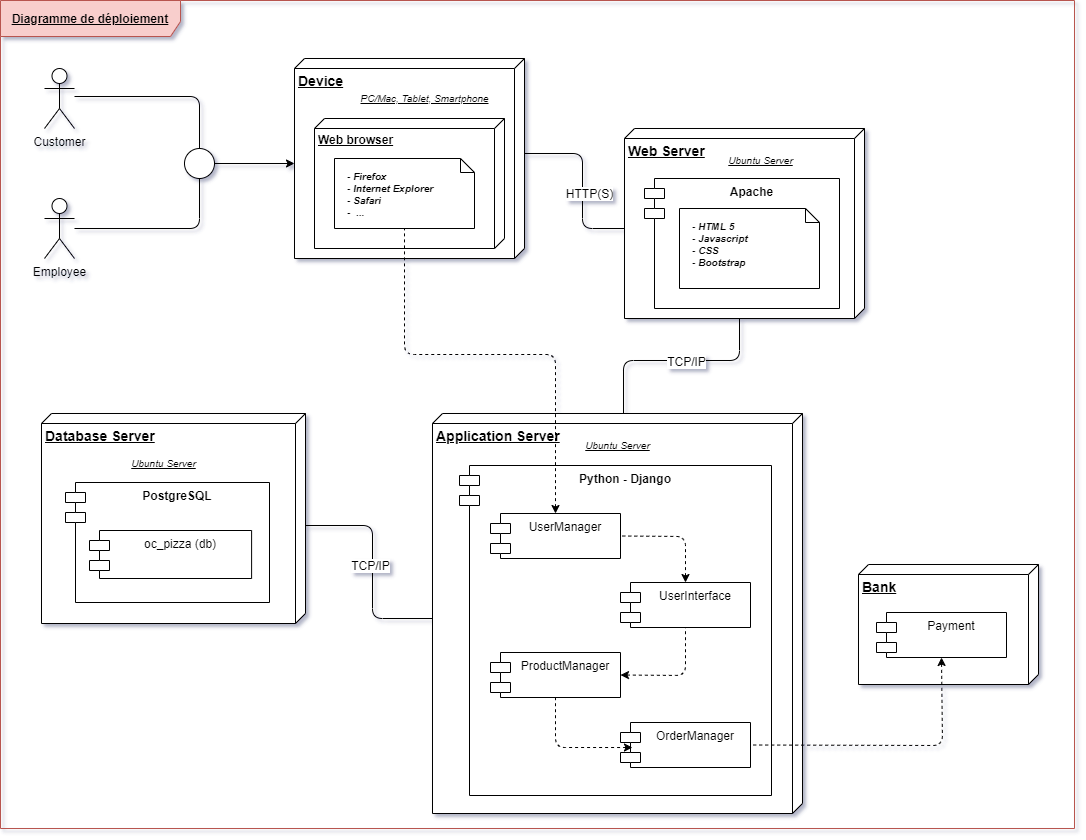

The diagram above was exported from draw.io. Its source (the exported page's mxGraphModel, read from the mxfile embedded in the PNG):
<mxGraphModel dx="1422" dy="822" grid="0" gridSize="6" guides="1" tooltips="1" connect="1" arrows="1" fold="1" page="1" pageScale="1" pageWidth="1100" pageHeight="850" background="#ffffff" math="0" shadow="1">
  <root>
    <mxCell id="0" />
    <mxCell id="1" parent="0" />
    <mxCell id="rA0JXE7Hf549mAgXQMtY-119" value="&lt;b&gt;&lt;u&gt;Diagramme de déploiement&lt;/u&gt;&lt;/b&gt;" style="shape=umlFrame;whiteSpace=wrap;html=1;fontSize=12;width=180;height=36;fillColor=#f8cecc;strokeColor=#b85450;" parent="1" vertex="1">
      <mxGeometry x="6" y="12" width="1074" height="828" as="geometry" />
    </mxCell>
    <mxCell id="rA0JXE7Hf549mAgXQMtY-1" value="Customer" style="shape=umlActor;verticalLabelPosition=bottom;verticalAlign=top;html=1;" parent="1" vertex="1">
      <mxGeometry x="50" y="80" width="30" height="60" as="geometry" />
    </mxCell>
    <mxCell id="rA0JXE7Hf549mAgXQMtY-2" value="Employee" style="shape=umlActor;verticalLabelPosition=bottom;verticalAlign=top;html=1;" parent="1" vertex="1">
      <mxGeometry x="50" y="210" width="30" height="60" as="geometry" />
    </mxCell>
    <mxCell id="rA0JXE7Hf549mAgXQMtY-10" value="" style="group;" parent="1" vertex="1" connectable="0">
      <mxGeometry x="300" y="70" width="230" height="200" as="geometry" />
    </mxCell>
    <mxCell id="rA0JXE7Hf549mAgXQMtY-3" value="&lt;b&gt;&lt;font style=&quot;font-size: 14px&quot;&gt;Device&lt;/font&gt;&lt;/b&gt;" style="verticalAlign=top;align=left;spacingTop=8;spacingLeft=2;spacingRight=12;shape=cube;size=10;direction=south;fontStyle=4;html=1;" parent="rA0JXE7Hf549mAgXQMtY-10" vertex="1">
      <mxGeometry width="230" height="200" as="geometry" />
    </mxCell>
    <mxCell id="rA0JXE7Hf549mAgXQMtY-5" value="&lt;b&gt;&lt;font style=&quot;font-size: 12px&quot;&gt;Web browser&lt;/font&gt;&lt;/b&gt;" style="verticalAlign=top;align=left;spacingTop=8;spacingLeft=2;spacingRight=12;shape=cube;size=10;direction=south;fontStyle=4;html=1;" parent="rA0JXE7Hf549mAgXQMtY-10" vertex="1">
      <mxGeometry x="20" y="60" width="190" height="130" as="geometry" />
    </mxCell>
    <mxCell id="rA0JXE7Hf549mAgXQMtY-6" value="&lt;i&gt;&lt;u&gt;PC/Mac, Tablet, Smartphone&lt;/u&gt;&lt;/i&gt;" style="text;html=1;resizable=0;autosize=1;align=center;verticalAlign=middle;points=[];fillColor=none;strokeColor=none;fontSize=10;" parent="rA0JXE7Hf549mAgXQMtY-10" vertex="1">
      <mxGeometry x="61" y="32" width="138" height="16" as="geometry" />
    </mxCell>
    <mxCell id="rA0JXE7Hf549mAgXQMtY-9" value="&lt;b&gt;&lt;i&gt;&lt;br&gt;&amp;nbsp; &amp;nbsp; - Firefox&lt;br&gt;&amp;nbsp; &amp;nbsp; - Internet Explorer&lt;br&gt;&amp;nbsp; &amp;nbsp; - Safari&lt;br&gt;&amp;nbsp; &amp;nbsp; -&amp;nbsp; ...&lt;/i&gt;&lt;/b&gt;" style="shape=note;whiteSpace=wrap;html=1;size=14;verticalAlign=top;align=left;spacingTop=-6;fontSize=10;" parent="rA0JXE7Hf549mAgXQMtY-10" vertex="1">
      <mxGeometry x="40" y="100" width="140" height="70" as="geometry" />
    </mxCell>
    <mxCell id="rA0JXE7Hf549mAgXQMtY-12" value="" style="ellipse;whiteSpace=wrap;html=1;aspect=fixed;fontSize=10;" parent="1" vertex="1">
      <mxGeometry x="190" y="160" width="30" height="30" as="geometry" />
    </mxCell>
    <mxCell id="rA0JXE7Hf549mAgXQMtY-13" value="" style="endArrow=none;html=1;fontSize=10;entryX=0.5;entryY=0;entryDx=0;entryDy=0;endFill=0;" parent="1" target="rA0JXE7Hf549mAgXQMtY-12" edge="1">
      <mxGeometry width="50" height="50" relative="1" as="geometry">
        <mxPoint x="80" y="108" as="sourcePoint" />
        <mxPoint x="220" y="110" as="targetPoint" />
        <Array as="points">
          <mxPoint x="205" y="108" />
        </Array>
      </mxGeometry>
    </mxCell>
    <mxCell id="rA0JXE7Hf549mAgXQMtY-14" value="" style="endArrow=none;html=1;fontSize=10;entryX=0.5;entryY=1;entryDx=0;entryDy=0;endFill=0;" parent="1" target="rA0JXE7Hf549mAgXQMtY-12" edge="1">
      <mxGeometry width="50" height="50" relative="1" as="geometry">
        <mxPoint x="80" y="240" as="sourcePoint" />
        <mxPoint x="205" y="292" as="targetPoint" />
        <Array as="points">
          <mxPoint x="205" y="240" />
        </Array>
      </mxGeometry>
    </mxCell>
    <mxCell id="rA0JXE7Hf549mAgXQMtY-16" value="" style="endArrow=classic;html=1;fontSize=10;exitX=1;exitY=0.5;exitDx=0;exitDy=0;entryX=0;entryY=0;entryDx=105;entryDy=230;entryPerimeter=0;" parent="1" source="rA0JXE7Hf549mAgXQMtY-12" target="rA0JXE7Hf549mAgXQMtY-3" edge="1">
      <mxGeometry width="50" height="50" relative="1" as="geometry">
        <mxPoint x="240" y="170" as="sourcePoint" />
        <mxPoint x="270" y="190" as="targetPoint" />
      </mxGeometry>
    </mxCell>
    <mxCell id="rA0JXE7Hf549mAgXQMtY-25" value="" style="endArrow=none;html=1;fontSize=10;endFill=0;entryX=0;entryY=0;entryDx=100;entryDy=240;entryPerimeter=0;exitX=0;exitY=0;exitDx=95;exitDy=0;exitPerimeter=0;" parent="1" source="rA0JXE7Hf549mAgXQMtY-3" target="rA0JXE7Hf549mAgXQMtY-19" edge="1">
      <mxGeometry width="50" height="50" relative="1" as="geometry">
        <mxPoint x="560" y="180" as="sourcePoint" />
        <mxPoint x="600" y="210" as="targetPoint" />
        <Array as="points">
          <mxPoint x="588" y="165" />
          <mxPoint x="588" y="240" />
        </Array>
      </mxGeometry>
    </mxCell>
    <mxCell id="rA0JXE7Hf549mAgXQMtY-26" value="HTTP(S)" style="edgeLabel;html=1;align=center;verticalAlign=middle;resizable=0;points=[];fontSize=12;" parent="rA0JXE7Hf549mAgXQMtY-25" vertex="1" connectable="0">
      <mxGeometry x="-0.3013" y="-2" relative="1" as="geometry">
        <mxPoint x="8" y="36" as="offset" />
      </mxGeometry>
    </mxCell>
    <mxCell id="rA0JXE7Hf549mAgXQMtY-35" value="" style="endArrow=none;html=1;fontSize=10;endFill=0;exitX=0;exitY=0;exitDx=190;exitDy=125;exitPerimeter=0;" parent="1" source="rA0JXE7Hf549mAgXQMtY-19" edge="1">
      <mxGeometry width="50" height="50" relative="1" as="geometry">
        <mxPoint x="560" y="362.5" as="sourcePoint" />
        <mxPoint x="629" y="426" as="targetPoint" />
        <Array as="points">
          <mxPoint x="745" y="372" />
          <mxPoint x="629" y="372" />
        </Array>
      </mxGeometry>
    </mxCell>
    <mxCell id="rA0JXE7Hf549mAgXQMtY-36" value="TCP/IP" style="edgeLabel;html=1;align=center;verticalAlign=middle;resizable=0;points=[];fontSize=12;" parent="rA0JXE7Hf549mAgXQMtY-35" vertex="1" connectable="0">
      <mxGeometry x="-0.3013" y="-2" relative="1" as="geometry">
        <mxPoint x="-22" y="1.9999999999999982" as="offset" />
      </mxGeometry>
    </mxCell>
    <mxCell id="rA0JXE7Hf549mAgXQMtY-37" value="" style="group;" parent="1" vertex="1" connectable="0">
      <mxGeometry x="630" y="140" width="240" height="190" as="geometry" />
    </mxCell>
    <mxCell id="rA0JXE7Hf549mAgXQMtY-19" value="&lt;b&gt;&lt;font style=&quot;font-size: 14px&quot;&gt;Web Server&lt;/font&gt;&lt;/b&gt;" style="verticalAlign=top;align=left;spacingTop=8;spacingLeft=2;spacingRight=12;shape=cube;size=10;direction=south;fontStyle=4;html=1;fontSize=12;" parent="rA0JXE7Hf549mAgXQMtY-37" vertex="1">
      <mxGeometry width="240" height="190" as="geometry" />
    </mxCell>
    <mxCell id="rA0JXE7Hf549mAgXQMtY-30" value="" style="group;" parent="rA0JXE7Hf549mAgXQMtY-37" vertex="1" connectable="0">
      <mxGeometry x="20" y="50" width="195" height="130" as="geometry" />
    </mxCell>
    <mxCell id="rA0JXE7Hf549mAgXQMtY-28" value="Apache" style="shape=module;align=left;spacingLeft=20;align=center;verticalAlign=top;fontSize=12;fontStyle=1" parent="rA0JXE7Hf549mAgXQMtY-30" vertex="1">
      <mxGeometry width="195" height="130" as="geometry" />
    </mxCell>
    <mxCell id="rA0JXE7Hf549mAgXQMtY-29" value="&lt;b&gt;&lt;i&gt;&lt;br&gt;&amp;nbsp; &amp;nbsp; - HTML 5&lt;br&gt;&amp;nbsp; &amp;nbsp; - Javascript&lt;br&gt;&amp;nbsp; &amp;nbsp; - CSS&lt;br&gt;&amp;nbsp; &amp;nbsp; - Bootstrap&lt;br&gt;&lt;/i&gt;&lt;/b&gt;" style="shape=note;whiteSpace=wrap;html=1;size=14;verticalAlign=top;align=left;spacingTop=-6;fontSize=10;" parent="rA0JXE7Hf549mAgXQMtY-30" vertex="1">
      <mxGeometry x="35" y="30" width="140" height="80" as="geometry" />
    </mxCell>
    <mxCell id="rA0JXE7Hf549mAgXQMtY-32" value="&lt;i&gt;&lt;u&gt;Ubuntu Server&lt;/u&gt;&lt;/i&gt;" style="text;html=1;resizable=0;autosize=1;align=center;verticalAlign=middle;points=[];fillColor=none;strokeColor=none;fontSize=10;" parent="rA0JXE7Hf549mAgXQMtY-37" vertex="1">
      <mxGeometry x="99" y="24" width="74" height="16" as="geometry" />
    </mxCell>
    <mxCell id="rA0JXE7Hf549mAgXQMtY-53" value="" style="group;" parent="1" vertex="1" connectable="0">
      <mxGeometry x="438" y="425" width="370" height="400" as="geometry" />
    </mxCell>
    <mxCell id="rA0JXE7Hf549mAgXQMtY-33" value="&lt;b&gt;&lt;font style=&quot;font-size: 14px&quot;&gt;Application Server&lt;/font&gt;&lt;/b&gt;" style="verticalAlign=top;align=left;spacingTop=8;spacingLeft=2;spacingRight=12;shape=cube;size=10;direction=south;fontStyle=4;html=1;fontSize=12;" parent="rA0JXE7Hf549mAgXQMtY-53" vertex="1">
      <mxGeometry width="370" height="400" as="geometry" />
    </mxCell>
    <mxCell id="rA0JXE7Hf549mAgXQMtY-21" value="Python - Django" style="shape=module;align=left;spacingLeft=20;align=center;verticalAlign=top;fontSize=12;fontStyle=1" parent="rA0JXE7Hf549mAgXQMtY-53" vertex="1">
      <mxGeometry x="27" y="52" width="312" height="330" as="geometry" />
    </mxCell>
    <mxCell id="rA0JXE7Hf549mAgXQMtY-20" value="UserInterface" style="shape=module;align=left;spacingLeft=20;align=center;verticalAlign=top;fontSize=12;" parent="rA0JXE7Hf549mAgXQMtY-53" vertex="1">
      <mxGeometry x="188" y="169" width="130" height="45" as="geometry" />
    </mxCell>
    <mxCell id="rA0JXE7Hf549mAgXQMtY-22" style="edgeStyle=orthogonalEdgeStyle;orthogonalLoop=1;jettySize=auto;html=1;exitX=0.5;exitY=1;exitDx=0;exitDy=0;fontSize=12;" parent="rA0JXE7Hf549mAgXQMtY-53" source="rA0JXE7Hf549mAgXQMtY-20" target="rA0JXE7Hf549mAgXQMtY-20" edge="1">
      <mxGeometry relative="1" as="geometry" />
    </mxCell>
    <mxCell id="rA0JXE7Hf549mAgXQMtY-23" value="UserManager" style="shape=module;align=left;spacingLeft=20;align=center;verticalAlign=top;fontSize=12;" parent="rA0JXE7Hf549mAgXQMtY-53" vertex="1">
      <mxGeometry x="58" y="100" width="130" height="45" as="geometry" />
    </mxCell>
    <mxCell id="rA0JXE7Hf549mAgXQMtY-24" value="ProductManager" style="shape=module;align=left;spacingLeft=20;align=center;verticalAlign=top;fontSize=12;" parent="rA0JXE7Hf549mAgXQMtY-53" vertex="1">
      <mxGeometry x="58" y="239" width="130" height="45" as="geometry" />
    </mxCell>
    <mxCell id="rA0JXE7Hf549mAgXQMtY-39" value="" style="endArrow=none;dashed=1;html=1;fontSize=12;entryX=1;entryY=0.5;entryDx=0;entryDy=0;exitX=0.5;exitY=0;exitDx=0;exitDy=0;endFill=0;startArrow=classic;startFill=1;" parent="rA0JXE7Hf549mAgXQMtY-53" source="rA0JXE7Hf549mAgXQMtY-20" target="rA0JXE7Hf549mAgXQMtY-23" edge="1">
      <mxGeometry width="50" height="50" relative="1" as="geometry">
        <mxPoint x="31" y="229" as="sourcePoint" />
        <mxPoint x="-171" y="-56" as="targetPoint" />
        <Array as="points">
          <mxPoint x="253" y="123" />
        </Array>
      </mxGeometry>
    </mxCell>
    <mxCell id="rA0JXE7Hf549mAgXQMtY-44" value="" style="endArrow=none;dashed=1;html=1;fontSize=12;exitX=1;exitY=0.5;exitDx=0;exitDy=0;endFill=0;startArrow=classic;startFill=1;" parent="rA0JXE7Hf549mAgXQMtY-53" source="rA0JXE7Hf549mAgXQMtY-24" edge="1">
      <mxGeometry width="50" height="50" relative="1" as="geometry">
        <mxPoint x="244.5" y="320" as="sourcePoint" />
        <mxPoint x="253" y="214" as="targetPoint" />
        <Array as="points">
          <mxPoint x="253" y="262" />
        </Array>
      </mxGeometry>
    </mxCell>
    <mxCell id="rA0JXE7Hf549mAgXQMtY-45" value="OrderManager" style="shape=module;align=left;spacingLeft=20;align=center;verticalAlign=top;fontSize=12;" parent="rA0JXE7Hf549mAgXQMtY-53" vertex="1">
      <mxGeometry x="188" y="309" width="130" height="45" as="geometry" />
    </mxCell>
    <mxCell id="rA0JXE7Hf549mAgXQMtY-46" value="" style="endArrow=none;dashed=1;html=1;fontSize=12;endFill=0;startArrow=classic;startFill=1;entryX=0.5;entryY=1;entryDx=0;entryDy=0;exitX=0.092;exitY=0.556;exitDx=0;exitDy=0;exitPerimeter=0;" parent="rA0JXE7Hf549mAgXQMtY-53" source="rA0JXE7Hf549mAgXQMtY-45" target="rA0JXE7Hf549mAgXQMtY-24" edge="1">
      <mxGeometry width="50" height="50" relative="1" as="geometry">
        <mxPoint x="171" y="332" as="sourcePoint" />
        <mxPoint x="-36.5" y="285.5" as="targetPoint" />
        <Array as="points">
          <mxPoint x="123" y="334" />
        </Array>
      </mxGeometry>
    </mxCell>
    <mxCell id="rA0JXE7Hf549mAgXQMtY-66" value="&lt;i&gt;&lt;u&gt;Ubuntu Server&lt;/u&gt;&lt;/i&gt;" style="text;html=1;resizable=0;autosize=1;align=center;verticalAlign=middle;points=[];fillColor=none;strokeColor=none;fontSize=10;" parent="rA0JXE7Hf549mAgXQMtY-53" vertex="1">
      <mxGeometry x="148" y="24" width="74" height="16" as="geometry" />
    </mxCell>
    <mxCell id="rA0JXE7Hf549mAgXQMtY-38" value="" style="endArrow=none;dashed=1;html=1;fontSize=12;entryX=0.5;entryY=1;entryDx=0;entryDy=0;entryPerimeter=0;endFill=0;startArrow=classic;startFill=1;exitX=0.5;exitY=0;exitDx=0;exitDy=0;" parent="1" source="rA0JXE7Hf549mAgXQMtY-23" target="rA0JXE7Hf549mAgXQMtY-9" edge="1">
      <mxGeometry width="50" height="50" relative="1" as="geometry">
        <mxPoint x="528" y="540" as="sourcePoint" />
        <mxPoint x="662" y="330" as="targetPoint" />
        <Array as="points">
          <mxPoint x="561" y="366" />
          <mxPoint x="410" y="366" />
        </Array>
      </mxGeometry>
    </mxCell>
    <mxCell id="rA0JXE7Hf549mAgXQMtY-68" value="" style="endArrow=none;html=1;strokeColor=#000000;fontSize=12;exitX=0;exitY=0;exitDx=112;exitDy=0;exitPerimeter=0;entryX=0;entryY=0;entryDx=205;entryDy=370;entryPerimeter=0;" parent="1" source="rA0JXE7Hf549mAgXQMtY-65" target="rA0JXE7Hf549mAgXQMtY-33" edge="1">
      <mxGeometry width="50" height="50" relative="1" as="geometry">
        <mxPoint x="402" y="470" as="sourcePoint" />
        <mxPoint x="452" y="420" as="targetPoint" />
        <Array as="points">
          <mxPoint x="378" y="537" />
          <mxPoint x="378" y="630" />
        </Array>
      </mxGeometry>
    </mxCell>
    <mxCell id="rA0JXE7Hf549mAgXQMtY-69" value="TCP/IP" style="edgeLabel;html=1;align=center;verticalAlign=middle;resizable=0;points=[];fontSize=12;" parent="rA0JXE7Hf549mAgXQMtY-68" vertex="1" connectable="0">
      <mxGeometry x="0.1506" y="-3" relative="1" as="geometry">
        <mxPoint x="-1.7763568394002505e-15" y="-21" as="offset" />
      </mxGeometry>
    </mxCell>
    <mxCell id="rA0JXE7Hf549mAgXQMtY-116" value="" style="group;" parent="1" vertex="1" connectable="0">
      <mxGeometry x="864" y="576" width="180" height="120" as="geometry" />
    </mxCell>
    <mxCell id="rA0JXE7Hf549mAgXQMtY-102" value="&lt;b&gt;&lt;font style=&quot;font-size: 14px&quot;&gt;Bank&lt;/font&gt;&lt;/b&gt;" style="verticalAlign=top;align=left;spacingTop=8;spacingLeft=2;spacingRight=12;shape=cube;size=10;direction=south;fontStyle=4;html=1;fontSize=12;" parent="rA0JXE7Hf549mAgXQMtY-116" vertex="1">
      <mxGeometry width="180" height="120" as="geometry" />
    </mxCell>
    <mxCell id="rA0JXE7Hf549mAgXQMtY-115" value="Payment" style="shape=module;align=left;spacingLeft=20;align=center;verticalAlign=top;fontSize=12;" parent="rA0JXE7Hf549mAgXQMtY-116" vertex="1">
      <mxGeometry x="18" y="48" width="130" height="45" as="geometry" />
    </mxCell>
    <mxCell id="rA0JXE7Hf549mAgXQMtY-118" value="" style="endArrow=none;dashed=1;html=1;fontSize=12;endFill=0;startArrow=classic;startFill=1;entryX=1;entryY=0.5;entryDx=0;entryDy=0;exitX=0.5;exitY=1;exitDx=0;exitDy=0;" parent="1" source="rA0JXE7Hf549mAgXQMtY-115" target="rA0JXE7Hf549mAgXQMtY-45" edge="1">
      <mxGeometry width="50" height="50" relative="1" as="geometry">
        <mxPoint x="1000.96" y="734.02" as="sourcePoint" />
        <mxPoint x="924" y="684" as="targetPoint" />
        <Array as="points">
          <mxPoint x="948" y="757" />
        </Array>
      </mxGeometry>
    </mxCell>
    <mxCell id="rA0JXE7Hf549mAgXQMtY-120" value="" style="group" parent="1" vertex="1" connectable="0">
      <mxGeometry x="47" y="425" width="264" height="210" as="geometry" />
    </mxCell>
    <mxCell id="rA0JXE7Hf549mAgXQMtY-65" value="&lt;b&gt;&lt;font style=&quot;font-size: 14px&quot;&gt;Database Server&lt;/font&gt;&lt;/b&gt;" style="verticalAlign=top;align=left;spacingTop=8;spacingLeft=2;spacingRight=12;shape=cube;size=10;direction=south;fontStyle=4;html=1;fontSize=12;" parent="rA0JXE7Hf549mAgXQMtY-120" vertex="1">
      <mxGeometry width="264" height="210" as="geometry" />
    </mxCell>
    <mxCell id="rA0JXE7Hf549mAgXQMtY-79" value="&lt;i&gt;&lt;u&gt;Ubuntu Server&lt;/u&gt;&lt;/i&gt;" style="text;html=1;resizable=0;autosize=1;align=center;verticalAlign=middle;points=[];fillColor=none;strokeColor=none;fontSize=10;" parent="rA0JXE7Hf549mAgXQMtY-120" vertex="1">
      <mxGeometry x="84.5" y="41.692307692307736" width="74" height="16" as="geometry" />
    </mxCell>
    <mxCell id="rA0JXE7Hf549mAgXQMtY-100" value="" style="group;" parent="rA0JXE7Hf549mAgXQMtY-120" vertex="1" connectable="0">
      <mxGeometry x="24" y="69" width="204" height="120" as="geometry" />
    </mxCell>
    <mxCell id="rA0JXE7Hf549mAgXQMtY-78" value="PostgreSQL" style="shape=module;align=left;spacingLeft=20;align=center;verticalAlign=top;fontSize=12;fontStyle=1" parent="rA0JXE7Hf549mAgXQMtY-100" vertex="1">
      <mxGeometry width="204" height="120" as="geometry" />
    </mxCell>
    <mxCell id="rA0JXE7Hf549mAgXQMtY-95" value="oc_pizza (db)" style="shape=module;align=left;spacingLeft=20;align=center;verticalAlign=top;fontSize=12;" parent="rA0JXE7Hf549mAgXQMtY-100" vertex="1">
      <mxGeometry x="24" y="48" width="162.1" height="48" as="geometry" />
    </mxCell>
  </root>
</mxGraphModel>